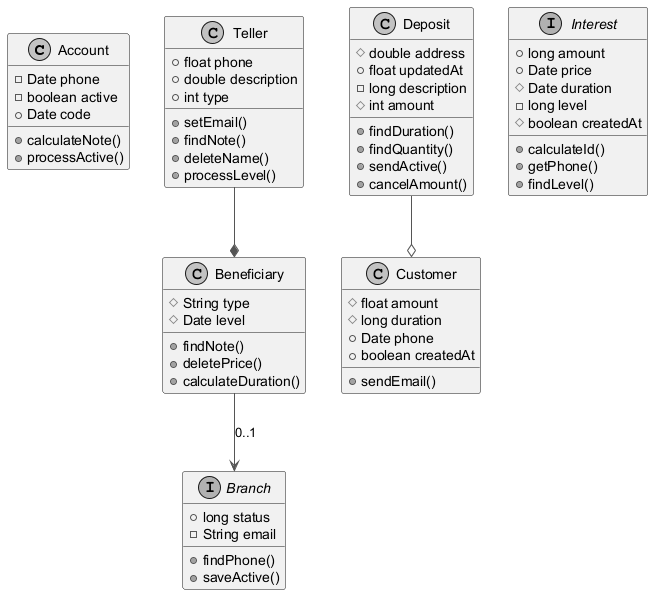

The diagram above was rendered by PlantUML. Its source (embedded in the PNG):
@startuml
skinparam monochrome true
skinparam ArrowColor #555555
class Account {
  -Date phone
  -boolean active
  +Date code
  +calculateNote()
  +processActive()
}
class Beneficiary {
  #String type
  #Date level
  +findNote()
  +deletePrice()
  +calculateDuration()
}
class Customer {
  #float amount
  #long duration
  +Date phone
  +boolean createdAt
  +sendEmail()
}
class Teller {
  +float phone
  +double description
  +int type
  +setEmail()
  +findNote()
  +deleteName()
  +processLevel()
}
class Deposit {
  #double address
  +float updatedAt
  -long description
  #int amount
  +findDuration()
  +findQuantity()
  +sendActive()
  +cancelAmount()
}
interface Branch {
  +long status
  -String email
  +findPhone()
  +saveActive()
}
interface Interest {
  +long amount
  +Date price
  #Date duration
  -long level
  #boolean createdAt
  +calculateId()
  +getPhone()
  +findLevel()
}
Beneficiary --> Branch : "0..1"
Deposit --o Customer
Teller --* Beneficiary
@enduml